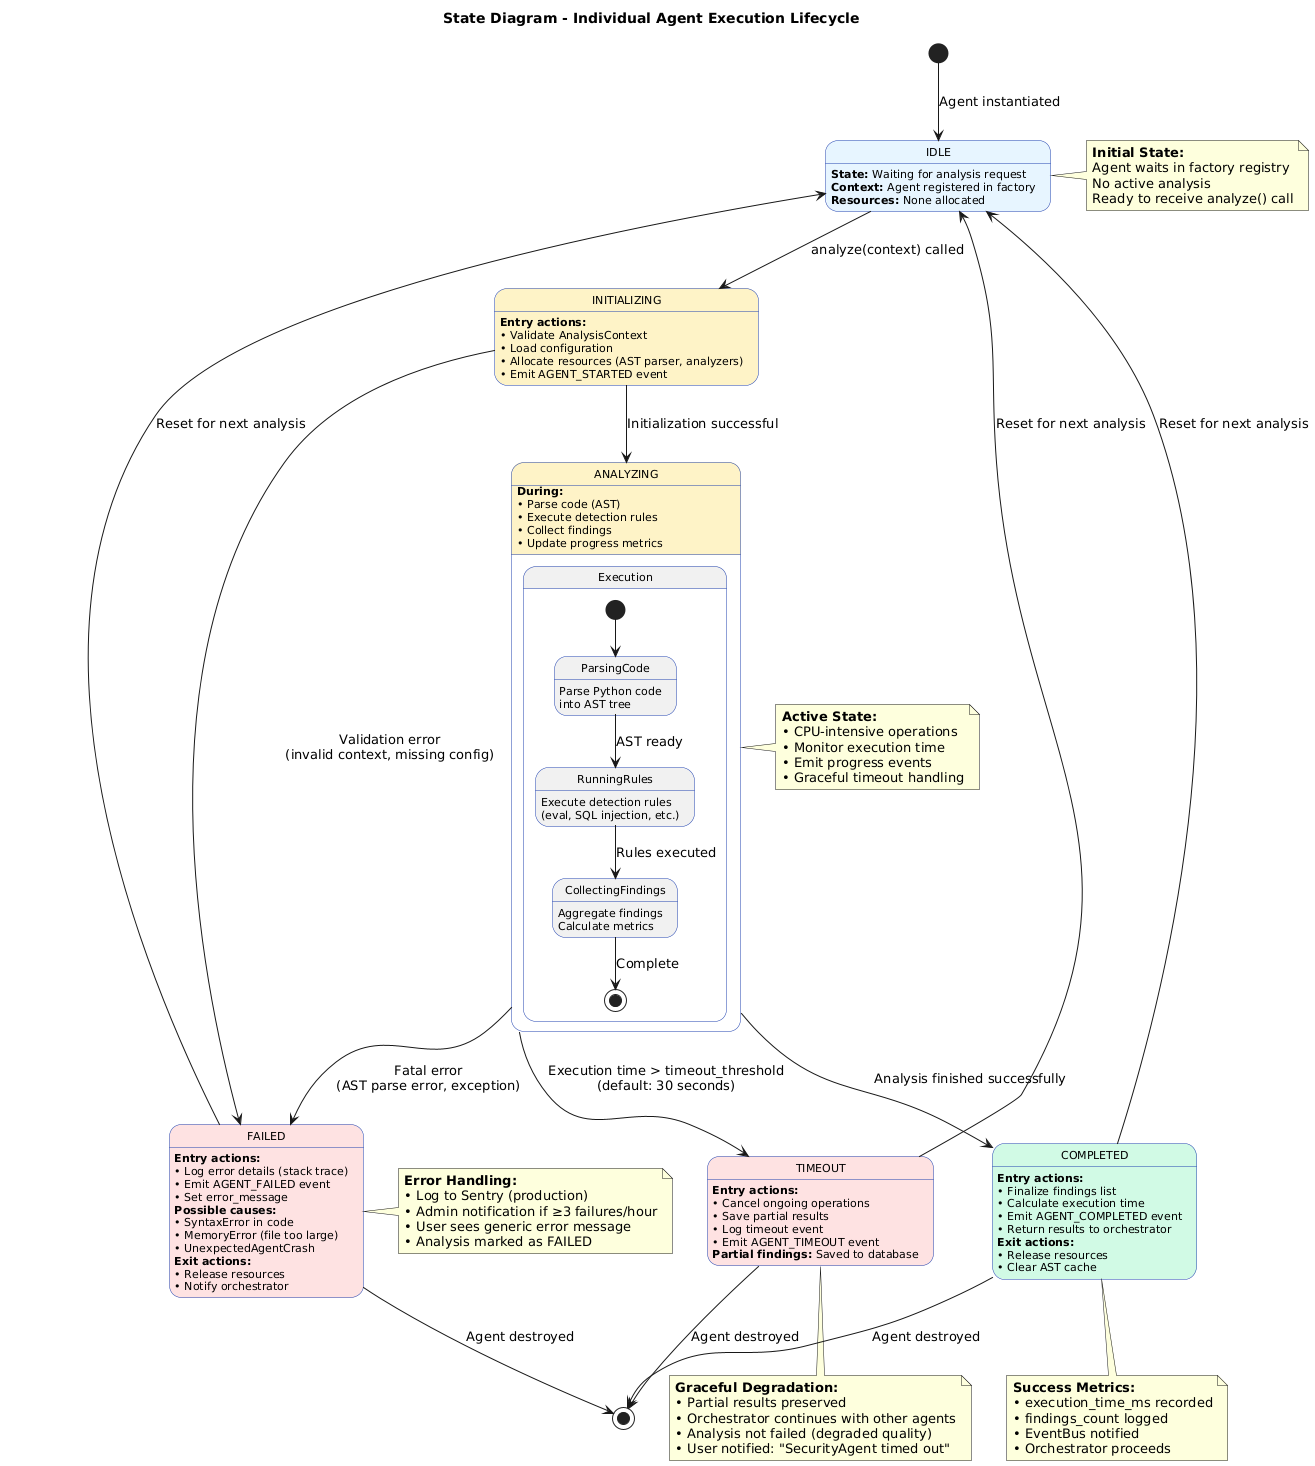

The diagram above was rendered by PlantUML. Its source (embedded in the PNG):
@startuml uml-state-agent-execution
skinparam backgroundColor #FFFFFF
skinparam state {
  BackgroundColor<<idle>> #E7F5FF
  BackgroundColor<<active>> #FEF3C7
  BackgroundColor<<success>> #D1FAE5
  BackgroundColor<<error>> #FEE2E2
  BorderColor #1E40AF
  FontSize 11
}

title State Diagram - Individual Agent Execution Lifecycle

[*] --> IDLE : Agent instantiated

state IDLE <<idle>> {
  IDLE : **State:** Waiting for analysis request
  IDLE : **Context:** Agent registered in factory
  IDLE : **Resources:** None allocated
}

IDLE --> INITIALIZING : analyze(context) called

state INITIALIZING <<active>> {
  INITIALIZING : **Entry actions:**
  INITIALIZING : • Validate AnalysisContext
  INITIALIZING : • Load configuration
  INITIALIZING : • Allocate resources (AST parser, analyzers)
  INITIALIZING : • Emit AGENT_STARTED event
}

INITIALIZING --> ANALYZING : Initialization successful

state ANALYZING <<active>> {
  ANALYZING : **During:**
  ANALYZING : • Parse code (AST)
  ANALYZING : • Execute detection rules
  ANALYZING : • Collect findings
  ANALYZING : • Update progress metrics
  
  state "Execution" as Exec {
    [*] --> ParsingCode
    
    ParsingCode : Parse Python code\ninto AST tree
    ParsingCode --> RunningRules : AST ready
    
    RunningRules : Execute detection rules\n(eval, SQL injection, etc.)
    RunningRules --> CollectingFindings : Rules executed
    
    CollectingFindings : Aggregate findings\nCalculate metrics
    CollectingFindings --> [*] : Complete
  }
}

INITIALIZING --> FAILED : Validation error\n(invalid context, missing config)

ANALYZING --> TIMEOUT : Execution time > timeout_threshold\n(default: 30 seconds)

state TIMEOUT <<error>> {
  TIMEOUT : **Entry actions:**
  TIMEOUT : • Cancel ongoing operations
  TIMEOUT : • Save partial results
  TIMEOUT : • Log timeout event
  TIMEOUT : • Emit AGENT_TIMEOUT event
  
  TIMEOUT : **Partial findings:** Saved to database
}

ANALYZING --> FAILED : Fatal error\n(AST parse error, exception)

ANALYZING --> COMPLETED : Analysis finished successfully

state COMPLETED <<success>> {
  COMPLETED : **Entry actions:**
  COMPLETED : • Finalize findings list
  COMPLETED : • Calculate execution time
  COMPLETED : • Emit AGENT_COMPLETED event
  COMPLETED : • Return results to orchestrator
  
  COMPLETED : **Exit actions:**
  COMPLETED : • Release resources
  COMPLETED : • Clear AST cache
}

state FAILED <<error>> {
  FAILED : **Entry actions:**
  FAILED : • Log error details (stack trace)
  FAILED : • Emit AGENT_FAILED event
  FAILED : • Set error_message
  
  FAILED : **Possible causes:**
  FAILED : • SyntaxError in code
  FAILED : • MemoryError (file too large)
  FAILED : • UnexpectedAgentCrash
  
  FAILED : **Exit actions:**
  FAILED : • Release resources
  FAILED : • Notify orchestrator
}

COMPLETED --> IDLE : Reset for next analysis
FAILED --> IDLE : Reset for next analysis
TIMEOUT --> IDLE : Reset for next analysis

COMPLETED --> [*] : Agent destroyed
FAILED --> [*] : Agent destroyed
TIMEOUT --> [*] : Agent destroyed

note right of IDLE
  **Initial State:**
  Agent waits in factory registry
  No active analysis
  Ready to receive analyze() call
end note

note right of ANALYZING
  **Active State:**
  • CPU-intensive operations
  • Monitor execution time
  • Emit progress events
  • Graceful timeout handling
end note

note bottom of TIMEOUT
  **Graceful Degradation:**
  • Partial results preserved
  • Orchestrator continues with other agents
  • Analysis not failed (degraded quality)
  • User notified: "SecurityAgent timed out"
end note

note bottom of COMPLETED
  **Success Metrics:**
  • execution_time_ms recorded
  • findings_count logged
  • EventBus notified
  • Orchestrator proceeds
end note

note right of FAILED
  **Error Handling:**
  • Log to Sentry (production)
  • Admin notification if ≥3 failures/hour
  • User sees generic error message
  • Analysis marked as FAILED
end note

@enduml